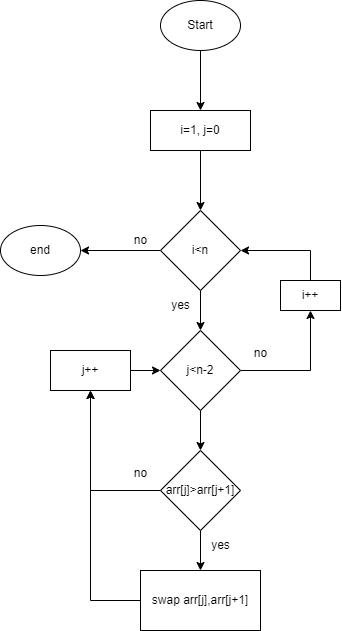

The diagram above was exported from draw.io. Its source (the exported page's mxGraphModel, read from the mxfile embedded in the PNG):
<mxGraphModel dx="470" dy="564" grid="1" gridSize="10" guides="1" tooltips="1" connect="1" arrows="1" fold="1" page="1" pageScale="1" pageWidth="827" pageHeight="1169" math="0" shadow="0">
  <root>
    <mxCell id="0" />
    <mxCell id="1" parent="0" />
    <mxCell id="HSh_3bDgoXvW6hLrNLQY-21" style="edgeStyle=orthogonalEdgeStyle;rounded=0;orthogonalLoop=1;jettySize=auto;html=1;entryX=0.5;entryY=0;entryDx=0;entryDy=0;" edge="1" parent="1" source="HSh_3bDgoXvW6hLrNLQY-1" target="HSh_3bDgoXvW6hLrNLQY-2">
      <mxGeometry relative="1" as="geometry" />
    </mxCell>
    <mxCell id="HSh_3bDgoXvW6hLrNLQY-1" value="Start" style="ellipse;whiteSpace=wrap;html=1;" vertex="1" parent="1">
      <mxGeometry x="340" y="390" width="80" height="50" as="geometry" />
    </mxCell>
    <mxCell id="HSh_3bDgoXvW6hLrNLQY-22" style="edgeStyle=orthogonalEdgeStyle;rounded=0;orthogonalLoop=1;jettySize=auto;html=1;entryX=0.5;entryY=0;entryDx=0;entryDy=0;" edge="1" parent="1" source="HSh_3bDgoXvW6hLrNLQY-2" target="HSh_3bDgoXvW6hLrNLQY-3">
      <mxGeometry relative="1" as="geometry" />
    </mxCell>
    <mxCell id="HSh_3bDgoXvW6hLrNLQY-2" value="i=1, j=0" style="rounded=0;whiteSpace=wrap;html=1;" vertex="1" parent="1">
      <mxGeometry x="330" y="500" width="100" height="40" as="geometry" />
    </mxCell>
    <mxCell id="HSh_3bDgoXvW6hLrNLQY-7" style="edgeStyle=orthogonalEdgeStyle;rounded=0;orthogonalLoop=1;jettySize=auto;html=1;entryX=0.5;entryY=0;entryDx=0;entryDy=0;" edge="1" parent="1" source="HSh_3bDgoXvW6hLrNLQY-3" target="HSh_3bDgoXvW6hLrNLQY-4">
      <mxGeometry relative="1" as="geometry" />
    </mxCell>
    <mxCell id="AM_lv66stDftdhcHO-cy-1" style="edgeStyle=orthogonalEdgeStyle;rounded=0;orthogonalLoop=1;jettySize=auto;html=1;entryX=1;entryY=0.5;entryDx=0;entryDy=0;" edge="1" parent="1" source="HSh_3bDgoXvW6hLrNLQY-3" target="HSh_3bDgoXvW6hLrNLQY-25">
      <mxGeometry relative="1" as="geometry" />
    </mxCell>
    <mxCell id="HSh_3bDgoXvW6hLrNLQY-3" value="i&amp;lt;n" style="rhombus;whiteSpace=wrap;html=1;" vertex="1" parent="1">
      <mxGeometry x="340" y="600" width="80" height="80" as="geometry" />
    </mxCell>
    <mxCell id="HSh_3bDgoXvW6hLrNLQY-11" style="edgeStyle=orthogonalEdgeStyle;rounded=0;orthogonalLoop=1;jettySize=auto;html=1;entryX=0.5;entryY=0;entryDx=0;entryDy=0;" edge="1" parent="1" source="HSh_3bDgoXvW6hLrNLQY-4" target="HSh_3bDgoXvW6hLrNLQY-5">
      <mxGeometry relative="1" as="geometry" />
    </mxCell>
    <mxCell id="HSh_3bDgoXvW6hLrNLQY-18" style="edgeStyle=orthogonalEdgeStyle;rounded=0;orthogonalLoop=1;jettySize=auto;html=1;entryX=0.5;entryY=1;entryDx=0;entryDy=0;" edge="1" parent="1" source="HSh_3bDgoXvW6hLrNLQY-4" target="HSh_3bDgoXvW6hLrNLQY-17">
      <mxGeometry relative="1" as="geometry" />
    </mxCell>
    <mxCell id="HSh_3bDgoXvW6hLrNLQY-4" value="j&amp;lt;n-2" style="rhombus;whiteSpace=wrap;html=1;" vertex="1" parent="1">
      <mxGeometry x="340" y="720" width="80" height="80" as="geometry" />
    </mxCell>
    <mxCell id="HSh_3bDgoXvW6hLrNLQY-12" style="edgeStyle=orthogonalEdgeStyle;rounded=0;orthogonalLoop=1;jettySize=auto;html=1;entryX=0.5;entryY=0;entryDx=0;entryDy=0;" edge="1" parent="1" source="HSh_3bDgoXvW6hLrNLQY-5" target="HSh_3bDgoXvW6hLrNLQY-6">
      <mxGeometry relative="1" as="geometry" />
    </mxCell>
    <mxCell id="HSh_3bDgoXvW6hLrNLQY-15" style="edgeStyle=orthogonalEdgeStyle;rounded=0;orthogonalLoop=1;jettySize=auto;html=1;entryX=0.5;entryY=1;entryDx=0;entryDy=0;" edge="1" parent="1" source="HSh_3bDgoXvW6hLrNLQY-5" target="HSh_3bDgoXvW6hLrNLQY-14">
      <mxGeometry relative="1" as="geometry" />
    </mxCell>
    <mxCell id="HSh_3bDgoXvW6hLrNLQY-5" value="arr[j]&amp;gt;arr[j+1]" style="rhombus;whiteSpace=wrap;html=1;" vertex="1" parent="1">
      <mxGeometry x="340" y="840" width="80" height="80" as="geometry" />
    </mxCell>
    <mxCell id="HSh_3bDgoXvW6hLrNLQY-20" style="edgeStyle=orthogonalEdgeStyle;rounded=0;orthogonalLoop=1;jettySize=auto;html=1;entryX=0.5;entryY=1;entryDx=0;entryDy=0;" edge="1" parent="1" source="HSh_3bDgoXvW6hLrNLQY-6" target="HSh_3bDgoXvW6hLrNLQY-14">
      <mxGeometry relative="1" as="geometry" />
    </mxCell>
    <mxCell id="HSh_3bDgoXvW6hLrNLQY-6" value="swap arr[j],arr[j+1]" style="rounded=0;whiteSpace=wrap;html=1;" vertex="1" parent="1">
      <mxGeometry x="320" y="960" width="120" height="60" as="geometry" />
    </mxCell>
    <mxCell id="HSh_3bDgoXvW6hLrNLQY-9" value="no" style="text;html=1;align=center;verticalAlign=middle;resizable=0;points=[];autosize=1;strokeColor=none;fillColor=none;" vertex="1" parent="1">
      <mxGeometry x="420" y="728" width="40" height="30" as="geometry" />
    </mxCell>
    <mxCell id="HSh_3bDgoXvW6hLrNLQY-10" value="yes" style="text;html=1;align=center;verticalAlign=middle;resizable=0;points=[];autosize=1;strokeColor=none;fillColor=none;" vertex="1" parent="1">
      <mxGeometry x="340" y="680" width="40" height="30" as="geometry" />
    </mxCell>
    <mxCell id="HSh_3bDgoXvW6hLrNLQY-16" style="edgeStyle=orthogonalEdgeStyle;rounded=0;orthogonalLoop=1;jettySize=auto;html=1;entryX=0;entryY=0.5;entryDx=0;entryDy=0;" edge="1" parent="1" source="HSh_3bDgoXvW6hLrNLQY-14" target="HSh_3bDgoXvW6hLrNLQY-4">
      <mxGeometry relative="1" as="geometry" />
    </mxCell>
    <mxCell id="HSh_3bDgoXvW6hLrNLQY-14" value="j++" style="rounded=0;whiteSpace=wrap;html=1;" vertex="1" parent="1">
      <mxGeometry x="230" y="740" width="80" height="40" as="geometry" />
    </mxCell>
    <mxCell id="HSh_3bDgoXvW6hLrNLQY-19" style="edgeStyle=orthogonalEdgeStyle;rounded=0;orthogonalLoop=1;jettySize=auto;html=1;entryX=1;entryY=0.5;entryDx=0;entryDy=0;" edge="1" parent="1" source="HSh_3bDgoXvW6hLrNLQY-17" target="HSh_3bDgoXvW6hLrNLQY-3">
      <mxGeometry relative="1" as="geometry">
        <Array as="points">
          <mxPoint x="490" y="640" />
        </Array>
      </mxGeometry>
    </mxCell>
    <mxCell id="HSh_3bDgoXvW6hLrNLQY-17" value="i++" style="rounded=0;whiteSpace=wrap;html=1;" vertex="1" parent="1">
      <mxGeometry x="460" y="670" width="60" height="30" as="geometry" />
    </mxCell>
    <mxCell id="HSh_3bDgoXvW6hLrNLQY-23" value="no" style="text;html=1;align=center;verticalAlign=middle;resizable=0;points=[];autosize=1;strokeColor=none;fillColor=none;" vertex="1" parent="1">
      <mxGeometry x="300" y="848" width="40" height="30" as="geometry" />
    </mxCell>
    <mxCell id="HSh_3bDgoXvW6hLrNLQY-24" value="yes" style="text;html=1;align=center;verticalAlign=middle;resizable=0;points=[];autosize=1;strokeColor=none;fillColor=none;" vertex="1" parent="1">
      <mxGeometry x="380" y="920" width="40" height="30" as="geometry" />
    </mxCell>
    <mxCell id="HSh_3bDgoXvW6hLrNLQY-25" value="end" style="ellipse;whiteSpace=wrap;html=1;" vertex="1" parent="1">
      <mxGeometry x="180" y="615" width="80" height="50" as="geometry" />
    </mxCell>
    <mxCell id="AM_lv66stDftdhcHO-cy-2" value="no" style="text;html=1;align=center;verticalAlign=middle;resizable=0;points=[];autosize=1;strokeColor=none;fillColor=none;" vertex="1" parent="1">
      <mxGeometry x="300" y="615" width="40" height="30" as="geometry" />
    </mxCell>
  </root>
</mxGraphModel>